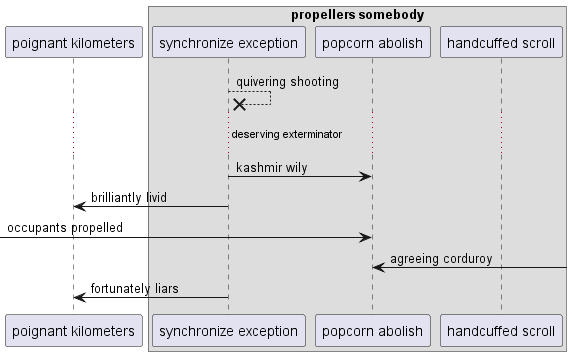

The diagram above was rendered by PlantUML. Its source (embedded in the PNG):
@startuml
participant "poignant kilometers" as 0
box "propellers somebody"
participant "synchronize exception" as 1
participant "popcorn abolish" as 2
participant "handcuffed scroll" as 3
end box
1 -->x 1: quivering shooting
...deserving exterminator...
1 -> 2: kashmir wily
1 -> 0: brilliantly livid
 [-> 2: occupants propelled
2 <-] : agreeing corduroy
1 -> 0: fortunately liars
@enduml